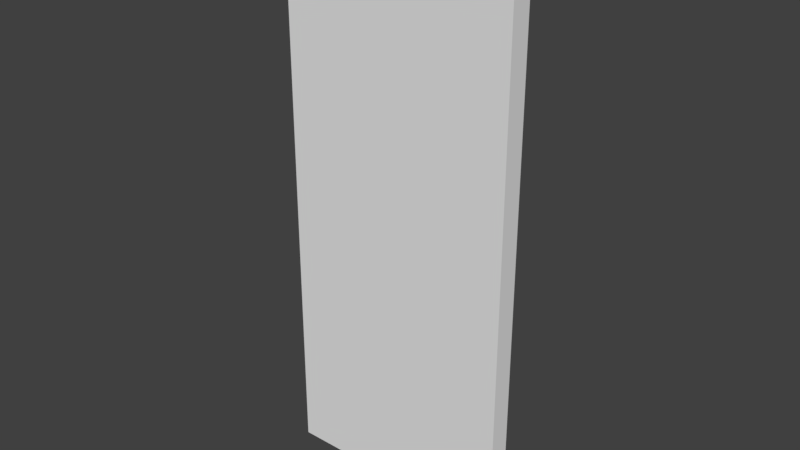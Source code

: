# Source: Door.blend  (saved by Blender 2.79.0; exported with 4.5.12 LTS)
import bpy
from mathutils import Matrix  # noqa: F401  (used for matrix-valued properties, if any)

bpy.ops.wm.read_factory_settings(use_empty=True)
scene = bpy.context.scene
scene.name = 'Scene'

# ---- collections
col_collection_1 = bpy.data.collections.new('Collection 1'); scene.collection.children.link(col_collection_1)

# ---- materials (node trees are filled in below, after node groups)
mat_all = bpy.data.materials.new('All')
mat_all.alpha_threshold = 0.0
mat_all.use_transparent_shadow = False
mat_all.roughness = 0.5
mat_material = bpy.data.materials.new('Material')
mat_material.alpha_threshold = 0.0
mat_material.use_transparent_shadow = False
mat_material.roughness = 0.5

# ---- material node trees

# ---- world
world_world = bpy.data.worlds.new('World'); scene.world = world_world
world_world.color = (0.05088, 0.05088, 0.05088)
world_world.use_sun_shadow = False
world_world.sun_shadow_jitter_overblur = 0.0
world_world.cycles.sampling_method = 'MANUAL'

# ---- meshes
me_plane_002 = bpy.data.meshes.new('Plane.002')
me_plane_002.from_pydata([(13.5, 16.0, 4.5), (13.5, 16.17, 4.5), (11.62, 16.0, 4.5), (11.62, 16.17, 4.5), (13.5, 16.17, 0.0), (13.5, 16.0, 0.0), (11.62, 16.17, 0.0), (11.62, 16.0, 0.0)], [], [(0, 1, 3, 2), (2, 7, 5, 0), (5, 7, 6, 4), (0, 5, 4, 1), (1, 4, 6, 3), (3, 6, 7, 2)])
me_plane_002.polygons.foreach_set('material_index', [1, 1, 1, 1, 1, 1])
_uv = me_plane_002.uv_layers.new(name='UVMap')
_uv.uv.foreach_set('vector', [0.25, 0.505, 0.25, 0.5875, -0.6875, 0.5875, -0.6875, 0.505, 0.3125, 0.75, 0.3125, -1.5, 1.25, -1.5, 1.25, 0.75, 0.25, 0.505, -0.6875, 0.505, -0.6875, 0.5875, 0.25, 0.5875, 0.505, 0.75, 0.505, -1.5, 0.5875, -1.5, 0.5875, 0.75, 0.25, 0.75, 0.25, -1.5, -0.6875, -1.5, -0.6875, 0.75, 0.5875, 0.75, 0.5875, -1.5, 0.505, -1.5, 0.505, 0.75])
me_plane_002.materials.append(mat_all)
me_plane_002.materials.append(mat_material)
me_plane_002.use_remesh_preserve_volume = False
me_plane_002.use_remesh_preserve_attributes = False
me_plane_002.use_mirror_vertex_groups = False
me_plane_002.update()

# ---- objects
ob_door1_col = bpy.data.objects.new('Door1-col', me_plane_002)

# ---- transforms, parenting, visibility, modifiers, constraints
ob_door1_col.location = (0.0, 0.01, 0.0)
ob_door1_col.lineart.crease_threshold = 0.0

# ---- collection membership
col_collection_1.objects.link(ob_door1_col)

# ---- scene / render settings (as saved in the file)
scene.frame_start = 1; scene.frame_end = 250; scene.frame_set(1)
scene.render.engine = 'BLENDER_EEVEE_NEXT'
scene.render.resolution_percentage = 50
scene.render.dither_intensity = 0.0
scene.cycles.use_denoising = False
scene.cycles.samples = 128
scene.cycles.sampling_pattern = 'TABULATED_SOBOL'
scene.cycles.use_adaptive_sampling = False
scene.cycles.use_light_tree = False
scene.cycles.blur_glossy = 0.0
scene.cycles.sample_clamp_indirect = 0.0
scene.view_settings.view_transform = 'Standard'
bpy.context.view_layer.update()

# ---- added for rendering (the .blend has no active camera and no usable light): camera, sun
cam_auto = bpy.data.cameras.new('AutoCamera')
cam_auto.lens = 50.0
cam_auto.sensor_width = 36.0
cam_auto.clip_end = 1000.0
ob_auto_camera = bpy.data.objects.new('AutoCamera', cam_auto)
scene.collection.objects.link(ob_auto_camera)
ob_auto_camera.location = (17.0756, 10.6768, 5.86044)
ob_auto_camera.rotation_euler = (1.09748, -7.21219e-08, 0.694738)
scene.camera = ob_auto_camera
light_auto_sun = bpy.data.lights.new('AutoSun', 'SUN')
light_auto_sun.energy = 3.0
light_auto_sun.angle = 0.0523599
ob_auto_sun = bpy.data.objects.new('AutoSun', light_auto_sun)
scene.collection.objects.link(ob_auto_sun)
ob_auto_sun.rotation_euler = (0.872665, 0.174533, 0.523599)
bpy.context.view_layer.update()

